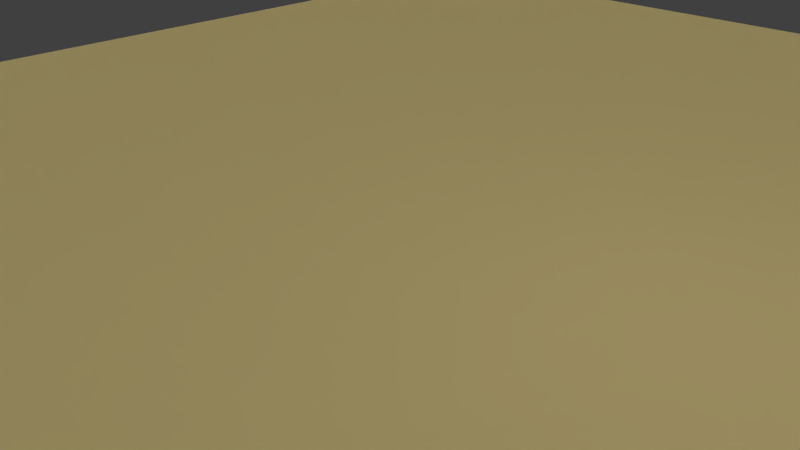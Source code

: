 # Source: 05_scotch_bubble_mailer_0.blend  (saved by Blender 2.76.0; exported with 4.5.12 LTS)
import bpy
from mathutils import Matrix  # noqa: F401  (used for matrix-valued properties, if any)

bpy.ops.wm.read_factory_settings(use_empty=True)
scene = bpy.context.scene
scene.name = 'Scene'

# ---- collections
col_collection_1 = bpy.data.collections.new('Collection 1'); scene.collection.children.link(col_collection_1)

# ---- materials (node trees are filled in below, after node groups)
mat_material_002 = bpy.data.materials.new('Material.002')
mat_material_002.alpha_threshold = 0.0
mat_material_002.use_transparent_shadow = False
mat_material_002.diffuse_color = (0.7044, 0.5717, 0.2505, 1.0)
mat_material_002.roughness = 0.5
mat_material_002.specular_intensity = 0.08865
mat_l = bpy.data.materials.new('l')
mat_l.alpha_threshold = 0.0
mat_l.use_transparent_shadow = False
mat_l.diffuse_color = (0.0, 0.0, 0.0, 1.0)
mat_l.roughness = 0.5
mat_l.specular_intensity = 0.0
mat_l0 = bpy.data.materials.new('l0')
mat_l0.alpha_threshold = 0.0
mat_l0.use_transparent_shadow = False
mat_l0.roughness = 0.5
mat_l0.specular_intensity = 0.0
mat_l1 = bpy.data.materials.new('l1')
mat_l1.alpha_threshold = 0.0
mat_l1.use_transparent_shadow = False
mat_l1.roughness = 0.5
mat_l1.specular_intensity = 0.0

# ---- material node trees

# ---- world
world_world = bpy.data.worlds.new('World'); scene.world = world_world
world_world.color = (0.05088, 0.05088, 0.05088)
world_world.use_sun_shadow = False
world_world.sun_shadow_jitter_overblur = 0.0
world_world.cycles.sampling_method = 'MANUAL'
world_world.cycles.sample_map_resolution = 256

# ---- cameras
cam_camera = bpy.data.cameras.new('Camera')
cam_camera.clip_end = 100.0
cam_camera.lens = 35.0
cam_camera.sensor_width = 32.0
cam_camera.sensor_height = 18.0
cam_camera.ortho_scale = 7.314
cam_camera.dof.focus_distance = 0.0
cam_camera.dof.aperture_fstop = 128.0

# ---- lights
light_point = bpy.data.lights.new('Point', 'POINT')
light_point.transmission_factor = 0.0
light_point.energy = 100.0
light_point.shadow_buffer_clip_start = 0.5
light_point.shadow_soft_size = 10.0
light_point.shadow_maximum_resolution = 0.006
light_point.use_absolute_resolution = True
light_point.cycles.use_multiple_importance_sampling = False
light_hemi = bpy.data.lights.new('Hemi', 'SUN')
light_hemi.transmission_factor = 0.0
light_hemi.angle = 2.942
light_hemi.energy = 1.0
light_hemi.shadow_buffer_clip_start = 0.5
light_hemi.shadow_soft_size = 10.0
light_hemi.shadow_cascade_max_distance = 1000.0
light_hemi.cycles.use_multiple_importance_sampling = False
light_lamp = bpy.data.lights.new('Lamp', 'POINT')
light_lamp.transmission_factor = 0.0
light_lamp.cutoff_distance = 30.0
light_lamp.energy = 100.0
light_lamp.shadow_buffer_clip_start = 1.001
light_lamp.shadow_soft_size = 0.1
light_lamp.shadow_maximum_resolution = 0.006
light_lamp.use_absolute_resolution = True
light_lamp.cycles.use_multiple_importance_sampling = False

# ---- meshes
me_cube_001 = bpy.data.meshes.new('Cube.001')
me_cube_001.from_pydata([(-12.2, -14.3, -0.1), (-12.2, -14.3, 0.1), (-12.2, 14.3, -0.1), (-12.2, 14.3, 0.1), (12.2, -14.3, -0.1), (12.2, -14.3, 0.1), (12.2, 14.3, -0.1), (12.2, 14.3, 0.1)], [], [(1, 3, 2, 0), (3, 7, 6, 2), (7, 5, 4, 6), (5, 1, 0, 4), (0, 2, 6, 4), (5, 7, 3, 1)])
_uv = me_cube_001.uv_layers.new(name='UVMap')
_uv.uv.foreach_set('vector', [0.7434, 0.8925, 0.6212, 0.8925, 0.6212, 0.7703, 0.7434, 0.7703, 0.6078, 0.7699, 0.7331, 0.7699, 0.7331, 0.8952, 0.6078, 0.8952, 0.6231, 0.7829, 0.7225, 0.7829, 0.7225, 0.8823, 0.6231, 0.8823, 0.1799, 0.492, 0.316, 0.492, 0.316, 0.6281, 0.1799, 0.6281, 0.4621, 0.4609, 0.4621, 0.9593, 0.0327, 0.9593, 0.0327, 0.4609, 0.9717, 0.4661, 0.9717, 0.9691, 0.5441, 0.9691, 0.5441, 0.4661])
me_cube_001.materials.append(mat_material_002)
me_cube_001.materials.append(mat_l)
me_cube_001.materials.append(mat_l0)
me_cube_001.materials.append(mat_l1)
me_cube_001.use_remesh_preserve_volume = False
me_cube_001.use_remesh_preserve_attributes = False
me_cube_001.use_mirror_vertex_groups = False
me_cube_001.update()

# ---- objects
ob_05_scotch_bubble_mailer = bpy.data.objects.new('05_scotch_bubble_mailer', me_cube_001)
ob_point = bpy.data.objects.new('Point', light_point)
ob_hemi = bpy.data.objects.new('Hemi', light_hemi)
ob_lamp = bpy.data.objects.new('Lamp', light_lamp)
ob_camera = bpy.data.objects.new('Camera', cam_camera)

# ---- transforms, parenting, visibility, modifiers, constraints
ob_05_scotch_bubble_mailer.location = (0.0, 0.0, 0.0)
ob_05_scotch_bubble_mailer.lineart.crease_threshold = 0.0
ob_point.location = (0.0, 0.0, -8.828)
ob_point.lineart.crease_threshold = 0.0
ob_hemi.location = (-1.083, 12.21, 5.811)
ob_hemi.lineart.crease_threshold = 0.0
ob_lamp.location = (4.076, 1.005, 5.904)
ob_lamp.rotation_euler = (0.6503, 0.05522, 1.866)
ob_lamp.lock_rotations_4d = False
ob_lamp.empty_display_type = 'ARROWS'
ob_lamp.color = (0.0, 0.0, 0.0, 0.0)
ob_lamp.lineart.crease_threshold = 0.0
ob_camera.location = (7.481, -6.508, 5.344)
ob_camera.rotation_euler = (1.109, 0.01082, 0.8149)
ob_camera.lock_rotations_4d = False
ob_camera.empty_display_type = 'ARROWS'
ob_camera.color = (0.0, 0.0, 0.0, 0.0)
ob_camera.display_type = 'WIRE'
ob_camera.lineart.crease_threshold = 0.0

# ---- collection membership
col_collection_1.objects.link(ob_05_scotch_bubble_mailer)
col_collection_1.objects.link(ob_point)
col_collection_1.objects.link(ob_hemi)
col_collection_1.objects.link(ob_lamp)
col_collection_1.objects.link(ob_camera)

# ---- scene / render settings (as saved in the file)
scene.camera = ob_camera
scene.frame_start = 1; scene.frame_end = 250; scene.frame_set(1)
scene.render.engine = 'BLENDER_EEVEE_NEXT'
scene.render.resolution_percentage = 50
scene.render.dither_intensity = 0.0
scene.cycles.use_denoising = False
scene.cycles.samples = 10
scene.cycles.sampling_pattern = 'TABULATED_SOBOL'
scene.cycles.light_sampling_threshold = 0.0
scene.cycles.use_adaptive_sampling = False
scene.cycles.use_light_tree = False
scene.cycles.blur_glossy = 0.0
scene.cycles.pixel_filter_type = 'GAUSSIAN'
scene.cycles.sample_clamp_indirect = 0.0
scene.view_settings.view_transform = 'Standard'
scene.unit_settings.scale_length = 0.01
bpy.context.view_layer.update()
